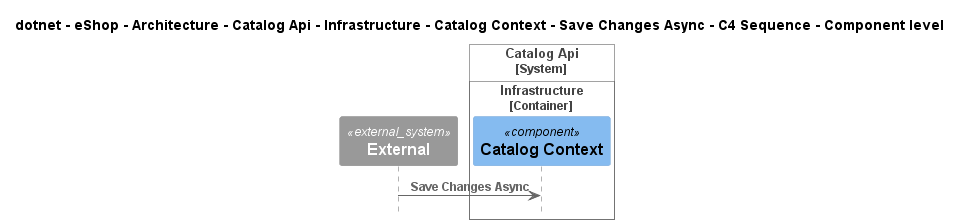

The diagram above was rendered by PlantUML. Its source (embedded in the PNG):
@startuml
!include ..\..\..\..\..\..\..\..\..\..\..\.c4s\C4_Sequence.puml

title dotnet - eShop - Architecture - Catalog Api - Infrastructure - Catalog Context - Save Changes Async - C4 Sequence - Component level

System_Ext(C4InterFlow.SoftwareSystems.ExternalSystem, "External", "")

System_Boundary(dotnet.eShop.Architecture.SoftwareSystems.CatalogApi, "Catalog Api")
    
Container_Boundary(dotnet.eShop.Architecture.SoftwareSystems.CatalogApi.Containers.Infrastructure, "Infrastructure")
    Component(dotnet.eShop.Architecture.SoftwareSystems.CatalogApi.Containers.Infrastructure.Components.CatalogContext, "Catalog Context", "", "")
Boundary_End()
Boundary_End()

Rel(C4InterFlow.SoftwareSystems.ExternalSystem, dotnet.eShop.Architecture.SoftwareSystems.CatalogApi.Containers.Infrastructure.Components.CatalogContext, "Save Changes Async")


@enduml